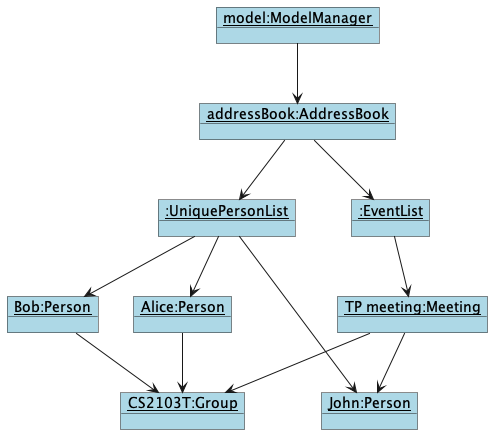

The diagram above was rendered by PlantUML. Its source (embedded in the PNG):
@startuml
'https://plantuml.com/object-diagram

!define MySkin
skinparam object {
  BackgroundColor LightBlue
}

object "__model:ModelManager__" as model
object "__addressBook:AddressBook__" as addressBook
object "__:UniquePersonList__" as uniquePersonList
object "__:EventList__" as eventList

object "__TP meeting:Meeting__" as tp_meeting

object "__Bob:Person__" as Bob
object "__Alice:Person__" as Alice
object "__John:Person__" as John

object "__CS2103T:Group__" as cs2103t

model --> addressBook
addressBook --> uniquePersonList
addressBook --> eventList
uniquePersonList --> Bob
uniquePersonList --> Alice
uniquePersonList --> John

Alice --> cs2103t
Bob --> cs2103t

eventList --> tp_meeting

tp_meeting --> cs2103t
tp_meeting --> John

@enduml